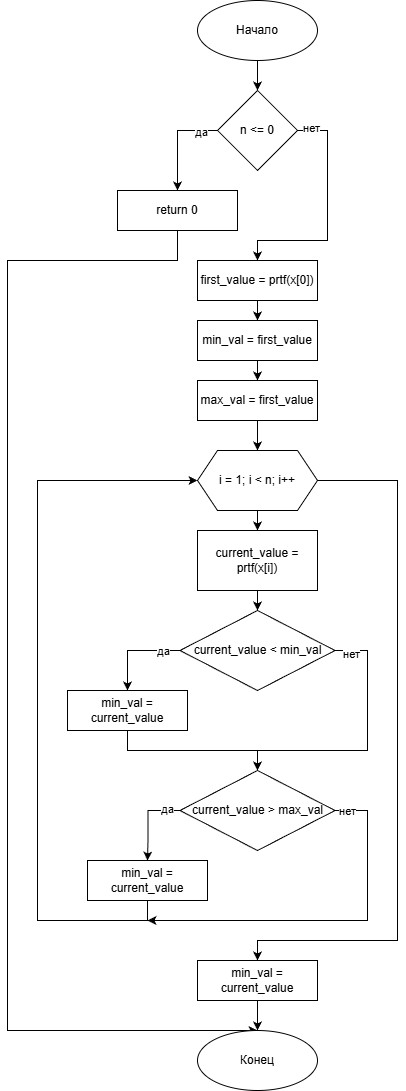

The diagram above was exported from draw.io. Its source (the exported page's mxGraphModel, read from the mxfile embedded in the PNG):
<mxGraphModel dx="703" dy="798" grid="1" gridSize="10" guides="1" tooltips="1" connect="1" arrows="1" fold="1" page="1" pageScale="1" pageWidth="827" pageHeight="1169" background="#FFFFFF" math="0" shadow="0" adaptiveColors="none">
  <root>
    <mxCell id="0" />
    <mxCell id="1" parent="0" />
    <mxCell id="3QnaCFyULP5T2IMgKFcO-44" edge="1" parent="1" source="3QnaCFyULP5T2IMgKFcO-42" style="edgeStyle=orthogonalEdgeStyle;rounded=0;orthogonalLoop=1;jettySize=auto;html=1;entryX=0.5;entryY=0;entryDx=0;entryDy=0;" target="3QnaCFyULP5T2IMgKFcO-43">
      <mxGeometry relative="1" as="geometry" />
    </mxCell>
    <mxCell id="3QnaCFyULP5T2IMgKFcO-42" parent="1" style="ellipse;whiteSpace=wrap;html=1;" value="Начало" vertex="1">
      <mxGeometry height="60" width="120" x="330" y="120" as="geometry" />
    </mxCell>
    <mxCell id="3QnaCFyULP5T2IMgKFcO-46" edge="1" parent="1" source="3QnaCFyULP5T2IMgKFcO-43" style="edgeStyle=orthogonalEdgeStyle;rounded=0;orthogonalLoop=1;jettySize=auto;html=1;entryX=0.5;entryY=0;entryDx=0;entryDy=0;" target="3QnaCFyULP5T2IMgKFcO-45">
      <mxGeometry relative="1" as="geometry">
        <Array as="points">
          <mxPoint x="310" y="250" />
        </Array>
      </mxGeometry>
    </mxCell>
    <mxCell id="3QnaCFyULP5T2IMgKFcO-47" connectable="0" parent="3QnaCFyULP5T2IMgKFcO-46" style="edgeLabel;html=1;align=center;verticalAlign=middle;resizable=0;points=[];" value="да" vertex="1">
      <mxGeometry relative="1" x="-0.66" y="1" as="geometry">
        <mxPoint as="offset" />
      </mxGeometry>
    </mxCell>
    <mxCell id="3QnaCFyULP5T2IMgKFcO-53" edge="1" parent="1" source="3QnaCFyULP5T2IMgKFcO-43" style="edgeStyle=orthogonalEdgeStyle;rounded=0;orthogonalLoop=1;jettySize=auto;html=1;entryX=0.5;entryY=0;entryDx=0;entryDy=0;" target="3QnaCFyULP5T2IMgKFcO-48">
      <mxGeometry relative="1" as="geometry">
        <Array as="points">
          <mxPoint x="460" y="250" />
          <mxPoint x="460" y="360" />
          <mxPoint x="390" y="360" />
        </Array>
      </mxGeometry>
    </mxCell>
    <mxCell id="3QnaCFyULP5T2IMgKFcO-54" connectable="0" parent="3QnaCFyULP5T2IMgKFcO-53" style="edgeLabel;html=1;align=center;verticalAlign=middle;resizable=0;points=[];" value="нет" vertex="1">
      <mxGeometry relative="1" x="-0.887" y="3" as="geometry">
        <mxPoint as="offset" />
      </mxGeometry>
    </mxCell>
    <mxCell id="3QnaCFyULP5T2IMgKFcO-43" parent="1" style="rhombus;whiteSpace=wrap;html=1;" value="n &lt;= 0" vertex="1">
      <mxGeometry height="80" width="80" x="350" y="210" as="geometry" />
    </mxCell>
    <mxCell id="3QnaCFyULP5T2IMgKFcO-84" edge="1" parent="1" source="3QnaCFyULP5T2IMgKFcO-45" style="edgeStyle=orthogonalEdgeStyle;rounded=0;orthogonalLoop=1;jettySize=auto;html=1;entryX=0.5;entryY=0;entryDx=0;entryDy=0;" target="3QnaCFyULP5T2IMgKFcO-82">
      <mxGeometry relative="1" as="geometry">
        <Array as="points">
          <mxPoint x="310" y="380" />
          <mxPoint x="140" y="380" />
          <mxPoint x="140" y="1150" />
        </Array>
      </mxGeometry>
    </mxCell>
    <mxCell id="3QnaCFyULP5T2IMgKFcO-45" parent="1" style="rounded=0;whiteSpace=wrap;html=1;" value="return 0" vertex="1">
      <mxGeometry height="40" width="120" x="250" y="310" as="geometry" />
    </mxCell>
    <mxCell id="3QnaCFyULP5T2IMgKFcO-51" edge="1" parent="1" source="3QnaCFyULP5T2IMgKFcO-48" style="edgeStyle=orthogonalEdgeStyle;rounded=0;orthogonalLoop=1;jettySize=auto;html=1;entryX=0.5;entryY=0;entryDx=0;entryDy=0;" target="3QnaCFyULP5T2IMgKFcO-49">
      <mxGeometry relative="1" as="geometry" />
    </mxCell>
    <mxCell id="3QnaCFyULP5T2IMgKFcO-48" parent="1" style="rounded=0;whiteSpace=wrap;html=1;" value="first_value = prtf(x[0])" vertex="1">
      <mxGeometry height="40" width="120" x="330" y="380" as="geometry" />
    </mxCell>
    <mxCell id="3QnaCFyULP5T2IMgKFcO-52" edge="1" parent="1" source="3QnaCFyULP5T2IMgKFcO-49" style="edgeStyle=orthogonalEdgeStyle;rounded=0;orthogonalLoop=1;jettySize=auto;html=1;" target="3QnaCFyULP5T2IMgKFcO-50">
      <mxGeometry relative="1" as="geometry" />
    </mxCell>
    <mxCell id="3QnaCFyULP5T2IMgKFcO-49" parent="1" style="rounded=0;whiteSpace=wrap;html=1;" value="min_val = first_value" vertex="1">
      <mxGeometry height="40" width="120" x="330" y="440" as="geometry" />
    </mxCell>
    <mxCell id="3QnaCFyULP5T2IMgKFcO-56" edge="1" parent="1" source="3QnaCFyULP5T2IMgKFcO-50" style="edgeStyle=orthogonalEdgeStyle;rounded=0;orthogonalLoop=1;jettySize=auto;html=1;" target="3QnaCFyULP5T2IMgKFcO-55" value="">
      <mxGeometry relative="1" as="geometry" />
    </mxCell>
    <mxCell id="3QnaCFyULP5T2IMgKFcO-50" parent="1" style="rounded=0;whiteSpace=wrap;html=1;" value="max_val = first_value" vertex="1">
      <mxGeometry height="40" width="120" x="330" y="500" as="geometry" />
    </mxCell>
    <mxCell id="3QnaCFyULP5T2IMgKFcO-58" edge="1" parent="1" source="3QnaCFyULP5T2IMgKFcO-55" style="edgeStyle=orthogonalEdgeStyle;rounded=0;orthogonalLoop=1;jettySize=auto;html=1;" target="3QnaCFyULP5T2IMgKFcO-57" value="">
      <mxGeometry relative="1" as="geometry" />
    </mxCell>
    <mxCell id="3QnaCFyULP5T2IMgKFcO-81" edge="1" parent="1" source="3QnaCFyULP5T2IMgKFcO-55" style="edgeStyle=orthogonalEdgeStyle;rounded=0;orthogonalLoop=1;jettySize=auto;html=1;entryX=0.5;entryY=0;entryDx=0;entryDy=0;" target="3QnaCFyULP5T2IMgKFcO-80">
      <mxGeometry relative="1" as="geometry">
        <Array as="points">
          <mxPoint x="530" y="600" />
          <mxPoint x="530" y="1060" />
          <mxPoint x="390" y="1060" />
        </Array>
      </mxGeometry>
    </mxCell>
    <mxCell id="3QnaCFyULP5T2IMgKFcO-55" parent="1" style="shape=hexagon;perimeter=hexagonPerimeter2;whiteSpace=wrap;html=1;fixedSize=1;" value="i = 1; i &lt; n; i++" vertex="1">
      <mxGeometry height="60" width="120" x="330" y="570" as="geometry" />
    </mxCell>
    <mxCell id="3QnaCFyULP5T2IMgKFcO-60" edge="1" parent="1" source="3QnaCFyULP5T2IMgKFcO-57" style="edgeStyle=orthogonalEdgeStyle;rounded=0;orthogonalLoop=1;jettySize=auto;html=1;" target="3QnaCFyULP5T2IMgKFcO-59" value="">
      <mxGeometry relative="1" as="geometry" />
    </mxCell>
    <mxCell id="3QnaCFyULP5T2IMgKFcO-57" parent="1" style="rounded=0;whiteSpace=wrap;html=1;" value="current_value = prtf(x[i])" vertex="1">
      <mxGeometry height="60" width="120" x="330" y="650" as="geometry" />
    </mxCell>
    <mxCell id="3QnaCFyULP5T2IMgKFcO-61" edge="1" parent="1" source="3QnaCFyULP5T2IMgKFcO-59" style="edgeStyle=orthogonalEdgeStyle;rounded=0;orthogonalLoop=1;jettySize=auto;html=1;" target="3QnaCFyULP5T2IMgKFcO-62">
      <mxGeometry relative="1" as="geometry">
        <Array as="points">
          <mxPoint x="260" y="770" />
        </Array>
        <mxPoint x="270" y="800" as="targetPoint" />
      </mxGeometry>
    </mxCell>
    <mxCell id="3QnaCFyULP5T2IMgKFcO-63" connectable="0" parent="3QnaCFyULP5T2IMgKFcO-61" style="edgeLabel;html=1;align=center;verticalAlign=middle;resizable=0;points=[];" value="да" vertex="1">
      <mxGeometry relative="1" x="-0.6216" as="geometry">
        <mxPoint x="1" as="offset" />
      </mxGeometry>
    </mxCell>
    <mxCell id="3QnaCFyULP5T2IMgKFcO-75" edge="1" parent="1" source="3QnaCFyULP5T2IMgKFcO-59" style="edgeStyle=orthogonalEdgeStyle;rounded=0;orthogonalLoop=1;jettySize=auto;html=1;entryX=0.5;entryY=0;entryDx=0;entryDy=0;" target="3QnaCFyULP5T2IMgKFcO-64">
      <mxGeometry relative="1" as="geometry">
        <Array as="points">
          <mxPoint x="500" y="770" />
          <mxPoint x="500" y="870" />
          <mxPoint x="390" y="870" />
        </Array>
      </mxGeometry>
    </mxCell>
    <mxCell id="3QnaCFyULP5T2IMgKFcO-76" connectable="0" parent="3QnaCFyULP5T2IMgKFcO-75" style="edgeLabel;html=1;align=center;verticalAlign=middle;resizable=0;points=[];" value="нет" vertex="1">
      <mxGeometry relative="1" x="-0.8819" y="-3" as="geometry">
        <mxPoint as="offset" />
      </mxGeometry>
    </mxCell>
    <mxCell id="3QnaCFyULP5T2IMgKFcO-59" parent="1" style="rhombus;whiteSpace=wrap;html=1;" value="current_value &lt; min_val" vertex="1">
      <mxGeometry height="80" width="155" x="312.5" y="730" as="geometry" />
    </mxCell>
    <mxCell id="3QnaCFyULP5T2IMgKFcO-74" edge="1" parent="1" source="3QnaCFyULP5T2IMgKFcO-62" style="edgeStyle=orthogonalEdgeStyle;rounded=0;orthogonalLoop=1;jettySize=auto;html=1;entryX=0.5;entryY=0;entryDx=0;entryDy=0;" target="3QnaCFyULP5T2IMgKFcO-64">
      <mxGeometry relative="1" as="geometry" />
    </mxCell>
    <mxCell id="3QnaCFyULP5T2IMgKFcO-62" parent="1" style="rounded=0;whiteSpace=wrap;html=1;" value="min_val = current_value" vertex="1">
      <mxGeometry height="40" width="120" x="200" y="810" as="geometry" />
    </mxCell>
    <mxCell id="3QnaCFyULP5T2IMgKFcO-68" edge="1" parent="1" source="3QnaCFyULP5T2IMgKFcO-64" style="edgeStyle=orthogonalEdgeStyle;rounded=0;orthogonalLoop=1;jettySize=auto;html=1;entryX=0.5;entryY=0;entryDx=0;entryDy=0;" target="3QnaCFyULP5T2IMgKFcO-67">
      <mxGeometry relative="1" as="geometry">
        <Array as="points">
          <mxPoint x="280.5" y="930" />
          <mxPoint x="280.5" y="960" />
        </Array>
      </mxGeometry>
    </mxCell>
    <mxCell id="3QnaCFyULP5T2IMgKFcO-69" connectable="0" parent="3QnaCFyULP5T2IMgKFcO-68" style="edgeLabel;html=1;align=center;verticalAlign=middle;resizable=0;points=[];" value="да" vertex="1">
      <mxGeometry relative="1" x="-0.683" y="-2" as="geometry">
        <mxPoint as="offset" />
      </mxGeometry>
    </mxCell>
    <mxCell id="3QnaCFyULP5T2IMgKFcO-78" edge="1" parent="1" source="3QnaCFyULP5T2IMgKFcO-64" style="edgeStyle=orthogonalEdgeStyle;rounded=0;orthogonalLoop=1;jettySize=auto;html=1;">
      <mxGeometry relative="1" as="geometry">
        <Array as="points">
          <mxPoint x="500" y="930" />
          <mxPoint x="500" y="1040" />
        </Array>
        <mxPoint x="280" y="1040" as="targetPoint" />
      </mxGeometry>
    </mxCell>
    <mxCell id="3QnaCFyULP5T2IMgKFcO-79" connectable="0" parent="3QnaCFyULP5T2IMgKFcO-78" style="edgeLabel;html=1;align=center;verticalAlign=middle;resizable=0;points=[];" value="нет" vertex="1">
      <mxGeometry relative="1" x="-0.9366" as="geometry">
        <mxPoint x="1" as="offset" />
      </mxGeometry>
    </mxCell>
    <mxCell id="3QnaCFyULP5T2IMgKFcO-64" parent="1" style="rhombus;whiteSpace=wrap;html=1;" value="current_value &gt; max_val" vertex="1">
      <mxGeometry height="80" width="155" x="312.5" y="890" as="geometry" />
    </mxCell>
    <mxCell id="3QnaCFyULP5T2IMgKFcO-77" edge="1" parent="1" source="3QnaCFyULP5T2IMgKFcO-67" style="edgeStyle=orthogonalEdgeStyle;rounded=0;orthogonalLoop=1;jettySize=auto;html=1;entryX=0;entryY=0.5;entryDx=0;entryDy=0;" target="3QnaCFyULP5T2IMgKFcO-55">
      <mxGeometry relative="1" as="geometry">
        <Array as="points">
          <mxPoint x="280" y="1040" />
          <mxPoint x="170" y="1040" />
          <mxPoint x="170" y="600" />
        </Array>
      </mxGeometry>
    </mxCell>
    <mxCell id="3QnaCFyULP5T2IMgKFcO-67" parent="1" style="rounded=0;whiteSpace=wrap;html=1;" value="min_val = current_value" vertex="1">
      <mxGeometry height="40" width="120" x="220" y="980" as="geometry" />
    </mxCell>
    <mxCell id="3QnaCFyULP5T2IMgKFcO-83" edge="1" parent="1" source="3QnaCFyULP5T2IMgKFcO-80" style="edgeStyle=orthogonalEdgeStyle;rounded=0;orthogonalLoop=1;jettySize=auto;html=1;" target="3QnaCFyULP5T2IMgKFcO-82" value="">
      <mxGeometry relative="1" as="geometry" />
    </mxCell>
    <mxCell id="3QnaCFyULP5T2IMgKFcO-80" parent="1" style="rounded=0;whiteSpace=wrap;html=1;" value="min_val = current_value" vertex="1">
      <mxGeometry height="40" width="120" x="330" y="1080" as="geometry" />
    </mxCell>
    <mxCell id="3QnaCFyULP5T2IMgKFcO-82" parent="1" style="ellipse;whiteSpace=wrap;html=1;" value="Конец" vertex="1">
      <mxGeometry height="60" width="120" x="330" y="1150" as="geometry" />
    </mxCell>
  </root>
</mxGraphModel>